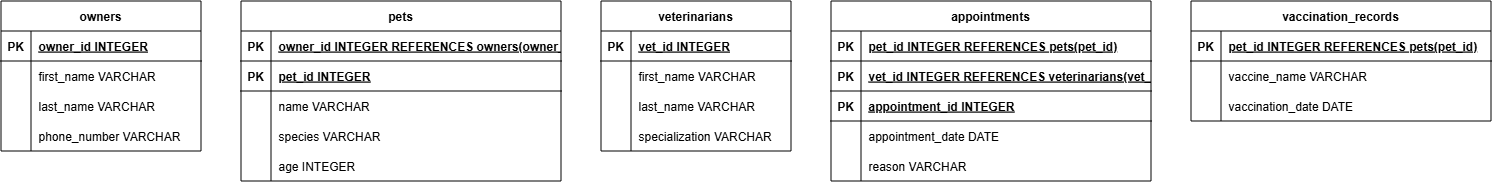

The diagram above was exported from draw.io. Its source (the exported page's mxGraphModel, read from the mxfile embedded in the PNG):
<mxGraphModel dx="2160" dy="1144" grid="1" gridSize="10" guides="1" tooltips="1" connect="1" arrows="1" fold="1" page="1" pageScale="1" pageWidth="850" pageHeight="1100" math="0" shadow="0">
  <root>
    <mxCell id="0" />
    <mxCell id="1" parent="0" />
    <mxCell id="iBWL8wXtsAk2uBgthNAJ-1" parent="1" style="shape=table;startSize=30;container=1;collapsible=1;childLayout=tableLayout;fixedRows=1;rowLines=0;fontStyle=1;align=center;resizeLast=1;" value="owners" vertex="1">
      <mxGeometry height="150" width="200" x="20" y="20" as="geometry" />
    </mxCell>
    <mxCell id="iBWL8wXtsAk2uBgthNAJ-2" parent="iBWL8wXtsAk2uBgthNAJ-1" style="shape=tableRow;horizontal=0;startSize=0;swimlaneHead=0;swimlaneBody=0;fillColor=none;collapsible=0;dropTarget=0;points=[[0,0.5],[1,0.5]];portConstraint=eastwest;strokeColor=inherit;top=0;left=0;right=0;bottom=1;" value="" vertex="1">
      <mxGeometry height="30" width="200" y="30" as="geometry" />
    </mxCell>
    <mxCell id="iBWL8wXtsAk2uBgthNAJ-3" parent="iBWL8wXtsAk2uBgthNAJ-2" style="shape=partialRectangle;overflow=hidden;connectable=0;fillColor=none;strokeColor=inherit;top=0;left=0;bottom=0;right=0;fontStyle=1;" value="PK" vertex="1">
      <mxGeometry height="30" width="30" as="geometry">
        <mxRectangle height="30" width="30" as="alternateBounds" />
      </mxGeometry>
    </mxCell>
    <mxCell id="iBWL8wXtsAk2uBgthNAJ-4" parent="iBWL8wXtsAk2uBgthNAJ-2" style="shape=partialRectangle;overflow=hidden;connectable=0;fillColor=none;align=left;strokeColor=inherit;top=0;left=0;bottom=0;right=0;spacingLeft=6;fontStyle=5;" value="owner_id INTEGER " vertex="1">
      <mxGeometry height="30" width="170" x="30" as="geometry">
        <mxRectangle height="30" width="170" as="alternateBounds" />
      </mxGeometry>
    </mxCell>
    <mxCell id="iBWL8wXtsAk2uBgthNAJ-5" parent="iBWL8wXtsAk2uBgthNAJ-1" style="shape=tableRow;horizontal=0;startSize=0;swimlaneHead=0;swimlaneBody=0;fillColor=none;collapsible=0;dropTarget=0;points=[[0,0.5],[1,0.5]];portConstraint=eastwest;strokeColor=inherit;top=0;left=0;right=0;bottom=0;" value="" vertex="1">
      <mxGeometry height="30" width="200" y="60" as="geometry" />
    </mxCell>
    <mxCell id="iBWL8wXtsAk2uBgthNAJ-6" parent="iBWL8wXtsAk2uBgthNAJ-5" style="shape=partialRectangle;overflow=hidden;connectable=0;fillColor=none;strokeColor=inherit;top=0;left=0;bottom=0;right=0;" value="" vertex="1">
      <mxGeometry height="30" width="30" as="geometry">
        <mxRectangle height="30" width="30" as="alternateBounds" />
      </mxGeometry>
    </mxCell>
    <mxCell id="iBWL8wXtsAk2uBgthNAJ-7" parent="iBWL8wXtsAk2uBgthNAJ-5" style="shape=partialRectangle;overflow=hidden;connectable=0;fillColor=none;align=left;strokeColor=inherit;top=0;left=0;bottom=0;right=0;spacingLeft=6;" value="first_name VARCHAR" vertex="1">
      <mxGeometry height="30" width="170" x="30" as="geometry">
        <mxRectangle height="30" width="170" as="alternateBounds" />
      </mxGeometry>
    </mxCell>
    <mxCell id="iBWL8wXtsAk2uBgthNAJ-8" parent="iBWL8wXtsAk2uBgthNAJ-1" style="shape=tableRow;horizontal=0;startSize=0;swimlaneHead=0;swimlaneBody=0;fillColor=none;collapsible=0;dropTarget=0;points=[[0,0.5],[1,0.5]];portConstraint=eastwest;strokeColor=inherit;top=0;left=0;right=0;bottom=0;" value="" vertex="1">
      <mxGeometry height="30" width="200" y="90" as="geometry" />
    </mxCell>
    <mxCell id="iBWL8wXtsAk2uBgthNAJ-9" parent="iBWL8wXtsAk2uBgthNAJ-8" style="shape=partialRectangle;overflow=hidden;connectable=0;fillColor=none;strokeColor=inherit;top=0;left=0;bottom=0;right=0;" value="" vertex="1">
      <mxGeometry height="30" width="30" as="geometry">
        <mxRectangle height="30" width="30" as="alternateBounds" />
      </mxGeometry>
    </mxCell>
    <mxCell id="iBWL8wXtsAk2uBgthNAJ-10" parent="iBWL8wXtsAk2uBgthNAJ-8" style="shape=partialRectangle;overflow=hidden;connectable=0;fillColor=none;align=left;strokeColor=inherit;top=0;left=0;bottom=0;right=0;spacingLeft=6;" value="last_name VARCHAR" vertex="1">
      <mxGeometry height="30" width="170" x="30" as="geometry">
        <mxRectangle height="30" width="170" as="alternateBounds" />
      </mxGeometry>
    </mxCell>
    <mxCell id="iBWL8wXtsAk2uBgthNAJ-11" parent="iBWL8wXtsAk2uBgthNAJ-1" style="shape=tableRow;horizontal=0;startSize=0;swimlaneHead=0;swimlaneBody=0;fillColor=none;collapsible=0;dropTarget=0;points=[[0,0.5],[1,0.5]];portConstraint=eastwest;strokeColor=inherit;top=0;left=0;right=0;bottom=0;" value="" vertex="1">
      <mxGeometry height="30" width="200" y="120" as="geometry" />
    </mxCell>
    <mxCell id="iBWL8wXtsAk2uBgthNAJ-12" parent="iBWL8wXtsAk2uBgthNAJ-11" style="shape=partialRectangle;overflow=hidden;connectable=0;fillColor=none;strokeColor=inherit;top=0;left=0;bottom=0;right=0;" value="" vertex="1">
      <mxGeometry height="30" width="30" as="geometry">
        <mxRectangle height="30" width="30" as="alternateBounds" />
      </mxGeometry>
    </mxCell>
    <mxCell id="iBWL8wXtsAk2uBgthNAJ-13" parent="iBWL8wXtsAk2uBgthNAJ-11" style="shape=partialRectangle;overflow=hidden;connectable=0;fillColor=none;align=left;strokeColor=inherit;top=0;left=0;bottom=0;right=0;spacingLeft=6;" value="phone_number VARCHAR" vertex="1">
      <mxGeometry height="30" width="170" x="30" as="geometry">
        <mxRectangle height="30" width="170" as="alternateBounds" />
      </mxGeometry>
    </mxCell>
    <mxCell id="iBWL8wXtsAk2uBgthNAJ-14" parent="1" style="shape=table;startSize=30;container=1;collapsible=1;childLayout=tableLayout;fixedRows=1;rowLines=0;fontStyle=1;align=center;resizeLast=1;" value="pets" vertex="1">
      <mxGeometry height="180" width="320" x="260" y="20" as="geometry" />
    </mxCell>
    <mxCell id="iBWL8wXtsAk2uBgthNAJ-15" parent="iBWL8wXtsAk2uBgthNAJ-14" style="shape=tableRow;horizontal=0;startSize=0;swimlaneHead=0;swimlaneBody=0;fillColor=none;collapsible=0;dropTarget=0;points=[[0,0.5],[1,0.5]];portConstraint=eastwest;strokeColor=inherit;top=0;left=0;right=0;bottom=1;" value="" vertex="1">
      <mxGeometry height="30" width="320" y="30" as="geometry" />
    </mxCell>
    <mxCell id="iBWL8wXtsAk2uBgthNAJ-16" parent="iBWL8wXtsAk2uBgthNAJ-15" style="shape=partialRectangle;overflow=hidden;connectable=0;fillColor=none;strokeColor=inherit;top=0;left=0;bottom=0;right=0;fontStyle=1;" value="PK" vertex="1">
      <mxGeometry height="30" width="30" as="geometry">
        <mxRectangle height="30" width="30" as="alternateBounds" />
      </mxGeometry>
    </mxCell>
    <mxCell id="iBWL8wXtsAk2uBgthNAJ-17" parent="iBWL8wXtsAk2uBgthNAJ-15" style="shape=partialRectangle;overflow=hidden;connectable=0;fillColor=none;align=left;strokeColor=inherit;top=0;left=0;bottom=0;right=0;spacingLeft=6;fontStyle=5;" value="owner_id INTEGER REFERENCES owners(owner_id)" vertex="1">
      <mxGeometry height="30" width="290" x="30" as="geometry">
        <mxRectangle height="30" width="290" as="alternateBounds" />
      </mxGeometry>
    </mxCell>
    <mxCell id="iBWL8wXtsAk2uBgthNAJ-18" parent="iBWL8wXtsAk2uBgthNAJ-14" style="shape=tableRow;horizontal=0;startSize=0;swimlaneHead=0;swimlaneBody=0;fillColor=none;collapsible=0;dropTarget=0;points=[[0,0.5],[1,0.5]];portConstraint=eastwest;strokeColor=inherit;top=0;left=0;right=0;bottom=1;" value="" vertex="1">
      <mxGeometry height="30" width="320" y="60" as="geometry" />
    </mxCell>
    <mxCell id="iBWL8wXtsAk2uBgthNAJ-19" parent="iBWL8wXtsAk2uBgthNAJ-18" style="shape=partialRectangle;overflow=hidden;connectable=0;fillColor=none;strokeColor=inherit;top=0;left=0;bottom=0;right=0;fontStyle=1;" value="PK" vertex="1">
      <mxGeometry height="30" width="30" as="geometry">
        <mxRectangle height="30" width="30" as="alternateBounds" />
      </mxGeometry>
    </mxCell>
    <mxCell id="iBWL8wXtsAk2uBgthNAJ-20" parent="iBWL8wXtsAk2uBgthNAJ-18" style="shape=partialRectangle;overflow=hidden;connectable=0;fillColor=none;align=left;strokeColor=inherit;top=0;left=0;bottom=0;right=0;spacingLeft=6;fontStyle=5;" value="pet_id INTEGER " vertex="1">
      <mxGeometry height="30" width="290" x="30" as="geometry">
        <mxRectangle height="30" width="290" as="alternateBounds" />
      </mxGeometry>
    </mxCell>
    <mxCell id="iBWL8wXtsAk2uBgthNAJ-21" parent="iBWL8wXtsAk2uBgthNAJ-14" style="shape=tableRow;horizontal=0;startSize=0;swimlaneHead=0;swimlaneBody=0;fillColor=none;collapsible=0;dropTarget=0;points=[[0,0.5],[1,0.5]];portConstraint=eastwest;strokeColor=inherit;top=0;left=0;right=0;bottom=0;" value="" vertex="1">
      <mxGeometry height="30" width="320" y="90" as="geometry" />
    </mxCell>
    <mxCell id="iBWL8wXtsAk2uBgthNAJ-22" parent="iBWL8wXtsAk2uBgthNAJ-21" style="shape=partialRectangle;overflow=hidden;connectable=0;fillColor=none;strokeColor=inherit;top=0;left=0;bottom=0;right=0;" value="" vertex="1">
      <mxGeometry height="30" width="30" as="geometry">
        <mxRectangle height="30" width="30" as="alternateBounds" />
      </mxGeometry>
    </mxCell>
    <mxCell id="iBWL8wXtsAk2uBgthNAJ-23" parent="iBWL8wXtsAk2uBgthNAJ-21" style="shape=partialRectangle;overflow=hidden;connectable=0;fillColor=none;align=left;strokeColor=inherit;top=0;left=0;bottom=0;right=0;spacingLeft=6;" value="name VARCHAR" vertex="1">
      <mxGeometry height="30" width="290" x="30" as="geometry">
        <mxRectangle height="30" width="290" as="alternateBounds" />
      </mxGeometry>
    </mxCell>
    <mxCell id="iBWL8wXtsAk2uBgthNAJ-24" parent="iBWL8wXtsAk2uBgthNAJ-14" style="shape=tableRow;horizontal=0;startSize=0;swimlaneHead=0;swimlaneBody=0;fillColor=none;collapsible=0;dropTarget=0;points=[[0,0.5],[1,0.5]];portConstraint=eastwest;strokeColor=inherit;top=0;left=0;right=0;bottom=0;" value="" vertex="1">
      <mxGeometry height="30" width="320" y="120" as="geometry" />
    </mxCell>
    <mxCell id="iBWL8wXtsAk2uBgthNAJ-25" parent="iBWL8wXtsAk2uBgthNAJ-24" style="shape=partialRectangle;overflow=hidden;connectable=0;fillColor=none;strokeColor=inherit;top=0;left=0;bottom=0;right=0;" value="" vertex="1">
      <mxGeometry height="30" width="30" as="geometry">
        <mxRectangle height="30" width="30" as="alternateBounds" />
      </mxGeometry>
    </mxCell>
    <mxCell id="iBWL8wXtsAk2uBgthNAJ-26" parent="iBWL8wXtsAk2uBgthNAJ-24" style="shape=partialRectangle;overflow=hidden;connectable=0;fillColor=none;align=left;strokeColor=inherit;top=0;left=0;bottom=0;right=0;spacingLeft=6;" value="species VARCHAR" vertex="1">
      <mxGeometry height="30" width="290" x="30" as="geometry">
        <mxRectangle height="30" width="290" as="alternateBounds" />
      </mxGeometry>
    </mxCell>
    <mxCell id="iBWL8wXtsAk2uBgthNAJ-27" parent="iBWL8wXtsAk2uBgthNAJ-14" style="shape=tableRow;horizontal=0;startSize=0;swimlaneHead=0;swimlaneBody=0;fillColor=none;collapsible=0;dropTarget=0;points=[[0,0.5],[1,0.5]];portConstraint=eastwest;strokeColor=inherit;top=0;left=0;right=0;bottom=0;" value="" vertex="1">
      <mxGeometry height="30" width="320" y="150" as="geometry" />
    </mxCell>
    <mxCell id="iBWL8wXtsAk2uBgthNAJ-28" parent="iBWL8wXtsAk2uBgthNAJ-27" style="shape=partialRectangle;overflow=hidden;connectable=0;fillColor=none;strokeColor=inherit;top=0;left=0;bottom=0;right=0;" value="" vertex="1">
      <mxGeometry height="30" width="30" as="geometry">
        <mxRectangle height="30" width="30" as="alternateBounds" />
      </mxGeometry>
    </mxCell>
    <mxCell id="iBWL8wXtsAk2uBgthNAJ-29" parent="iBWL8wXtsAk2uBgthNAJ-27" style="shape=partialRectangle;overflow=hidden;connectable=0;fillColor=none;align=left;strokeColor=inherit;top=0;left=0;bottom=0;right=0;spacingLeft=6;" value="age INTEGER" vertex="1">
      <mxGeometry height="30" width="290" x="30" as="geometry">
        <mxRectangle height="30" width="290" as="alternateBounds" />
      </mxGeometry>
    </mxCell>
    <mxCell id="iBWL8wXtsAk2uBgthNAJ-30" parent="1" style="shape=table;startSize=30;container=1;collapsible=1;childLayout=tableLayout;fixedRows=1;rowLines=0;fontStyle=1;align=center;resizeLast=1;" value="veterinarians" vertex="1">
      <mxGeometry height="150" width="190" x="620" y="20" as="geometry" />
    </mxCell>
    <mxCell id="iBWL8wXtsAk2uBgthNAJ-31" parent="iBWL8wXtsAk2uBgthNAJ-30" style="shape=tableRow;horizontal=0;startSize=0;swimlaneHead=0;swimlaneBody=0;fillColor=none;collapsible=0;dropTarget=0;points=[[0,0.5],[1,0.5]];portConstraint=eastwest;strokeColor=inherit;top=0;left=0;right=0;bottom=1;" value="" vertex="1">
      <mxGeometry height="30" width="190" y="30" as="geometry" />
    </mxCell>
    <mxCell id="iBWL8wXtsAk2uBgthNAJ-32" parent="iBWL8wXtsAk2uBgthNAJ-31" style="shape=partialRectangle;overflow=hidden;connectable=0;fillColor=none;strokeColor=inherit;top=0;left=0;bottom=0;right=0;fontStyle=1;" value="PK" vertex="1">
      <mxGeometry height="30" width="30" as="geometry">
        <mxRectangle height="30" width="30" as="alternateBounds" />
      </mxGeometry>
    </mxCell>
    <mxCell id="iBWL8wXtsAk2uBgthNAJ-33" parent="iBWL8wXtsAk2uBgthNAJ-31" style="shape=partialRectangle;overflow=hidden;connectable=0;fillColor=none;align=left;strokeColor=inherit;top=0;left=0;bottom=0;right=0;spacingLeft=6;fontStyle=5;" value="vet_id INTEGER " vertex="1">
      <mxGeometry height="30" width="160" x="30" as="geometry">
        <mxRectangle height="30" width="160" as="alternateBounds" />
      </mxGeometry>
    </mxCell>
    <mxCell id="iBWL8wXtsAk2uBgthNAJ-34" parent="iBWL8wXtsAk2uBgthNAJ-30" style="shape=tableRow;horizontal=0;startSize=0;swimlaneHead=0;swimlaneBody=0;fillColor=none;collapsible=0;dropTarget=0;points=[[0,0.5],[1,0.5]];portConstraint=eastwest;strokeColor=inherit;top=0;left=0;right=0;bottom=0;" value="" vertex="1">
      <mxGeometry height="30" width="190" y="60" as="geometry" />
    </mxCell>
    <mxCell id="iBWL8wXtsAk2uBgthNAJ-35" parent="iBWL8wXtsAk2uBgthNAJ-34" style="shape=partialRectangle;overflow=hidden;connectable=0;fillColor=none;strokeColor=inherit;top=0;left=0;bottom=0;right=0;" value="" vertex="1">
      <mxGeometry height="30" width="30" as="geometry">
        <mxRectangle height="30" width="30" as="alternateBounds" />
      </mxGeometry>
    </mxCell>
    <mxCell id="iBWL8wXtsAk2uBgthNAJ-36" parent="iBWL8wXtsAk2uBgthNAJ-34" style="shape=partialRectangle;overflow=hidden;connectable=0;fillColor=none;align=left;strokeColor=inherit;top=0;left=0;bottom=0;right=0;spacingLeft=6;" value="first_name VARCHAR" vertex="1">
      <mxGeometry height="30" width="160" x="30" as="geometry">
        <mxRectangle height="30" width="160" as="alternateBounds" />
      </mxGeometry>
    </mxCell>
    <mxCell id="iBWL8wXtsAk2uBgthNAJ-37" parent="iBWL8wXtsAk2uBgthNAJ-30" style="shape=tableRow;horizontal=0;startSize=0;swimlaneHead=0;swimlaneBody=0;fillColor=none;collapsible=0;dropTarget=0;points=[[0,0.5],[1,0.5]];portConstraint=eastwest;strokeColor=inherit;top=0;left=0;right=0;bottom=0;" value="" vertex="1">
      <mxGeometry height="30" width="190" y="90" as="geometry" />
    </mxCell>
    <mxCell id="iBWL8wXtsAk2uBgthNAJ-38" parent="iBWL8wXtsAk2uBgthNAJ-37" style="shape=partialRectangle;overflow=hidden;connectable=0;fillColor=none;strokeColor=inherit;top=0;left=0;bottom=0;right=0;" value="" vertex="1">
      <mxGeometry height="30" width="30" as="geometry">
        <mxRectangle height="30" width="30" as="alternateBounds" />
      </mxGeometry>
    </mxCell>
    <mxCell id="iBWL8wXtsAk2uBgthNAJ-39" parent="iBWL8wXtsAk2uBgthNAJ-37" style="shape=partialRectangle;overflow=hidden;connectable=0;fillColor=none;align=left;strokeColor=inherit;top=0;left=0;bottom=0;right=0;spacingLeft=6;" value="last_name VARCHAR" vertex="1">
      <mxGeometry height="30" width="160" x="30" as="geometry">
        <mxRectangle height="30" width="160" as="alternateBounds" />
      </mxGeometry>
    </mxCell>
    <mxCell id="iBWL8wXtsAk2uBgthNAJ-40" parent="iBWL8wXtsAk2uBgthNAJ-30" style="shape=tableRow;horizontal=0;startSize=0;swimlaneHead=0;swimlaneBody=0;fillColor=none;collapsible=0;dropTarget=0;points=[[0,0.5],[1,0.5]];portConstraint=eastwest;strokeColor=inherit;top=0;left=0;right=0;bottom=0;" value="" vertex="1">
      <mxGeometry height="30" width="190" y="120" as="geometry" />
    </mxCell>
    <mxCell id="iBWL8wXtsAk2uBgthNAJ-41" parent="iBWL8wXtsAk2uBgthNAJ-40" style="shape=partialRectangle;overflow=hidden;connectable=0;fillColor=none;strokeColor=inherit;top=0;left=0;bottom=0;right=0;" value="" vertex="1">
      <mxGeometry height="30" width="30" as="geometry">
        <mxRectangle height="30" width="30" as="alternateBounds" />
      </mxGeometry>
    </mxCell>
    <mxCell id="iBWL8wXtsAk2uBgthNAJ-42" parent="iBWL8wXtsAk2uBgthNAJ-40" style="shape=partialRectangle;overflow=hidden;connectable=0;fillColor=none;align=left;strokeColor=inherit;top=0;left=0;bottom=0;right=0;spacingLeft=6;" value="specialization VARCHAR" vertex="1">
      <mxGeometry height="30" width="160" x="30" as="geometry">
        <mxRectangle height="30" width="160" as="alternateBounds" />
      </mxGeometry>
    </mxCell>
    <mxCell id="iBWL8wXtsAk2uBgthNAJ-43" parent="1" style="shape=table;startSize=30;container=1;collapsible=1;childLayout=tableLayout;fixedRows=1;rowLines=0;fontStyle=1;align=center;resizeLast=1;" value="appointments" vertex="1">
      <mxGeometry height="180" width="320" x="850" y="20" as="geometry" />
    </mxCell>
    <mxCell id="iBWL8wXtsAk2uBgthNAJ-44" parent="iBWL8wXtsAk2uBgthNAJ-43" style="shape=tableRow;horizontal=0;startSize=0;swimlaneHead=0;swimlaneBody=0;fillColor=none;collapsible=0;dropTarget=0;points=[[0,0.5],[1,0.5]];portConstraint=eastwest;strokeColor=inherit;top=0;left=0;right=0;bottom=1;" value="" vertex="1">
      <mxGeometry height="30" width="320" y="30" as="geometry" />
    </mxCell>
    <mxCell id="iBWL8wXtsAk2uBgthNAJ-45" parent="iBWL8wXtsAk2uBgthNAJ-44" style="shape=partialRectangle;overflow=hidden;connectable=0;fillColor=none;strokeColor=inherit;top=0;left=0;bottom=0;right=0;fontStyle=1;" value="PK" vertex="1">
      <mxGeometry height="30" width="30" as="geometry">
        <mxRectangle height="30" width="30" as="alternateBounds" />
      </mxGeometry>
    </mxCell>
    <mxCell id="iBWL8wXtsAk2uBgthNAJ-46" parent="iBWL8wXtsAk2uBgthNAJ-44" style="shape=partialRectangle;overflow=hidden;connectable=0;fillColor=none;align=left;strokeColor=inherit;top=0;left=0;bottom=0;right=0;spacingLeft=6;fontStyle=5;" value="pet_id INTEGER REFERENCES pets(pet_id)" vertex="1">
      <mxGeometry height="30" width="290" x="30" as="geometry">
        <mxRectangle height="30" width="290" as="alternateBounds" />
      </mxGeometry>
    </mxCell>
    <mxCell id="iBWL8wXtsAk2uBgthNAJ-47" parent="iBWL8wXtsAk2uBgthNAJ-43" style="shape=tableRow;horizontal=0;startSize=0;swimlaneHead=0;swimlaneBody=0;fillColor=none;collapsible=0;dropTarget=0;points=[[0,0.5],[1,0.5]];portConstraint=eastwest;strokeColor=inherit;top=0;left=0;right=0;bottom=1;" value="" vertex="1">
      <mxGeometry height="30" width="320" y="60" as="geometry" />
    </mxCell>
    <mxCell id="iBWL8wXtsAk2uBgthNAJ-48" parent="iBWL8wXtsAk2uBgthNAJ-47" style="shape=partialRectangle;overflow=hidden;connectable=0;fillColor=none;strokeColor=inherit;top=0;left=0;bottom=0;right=0;fontStyle=1;" value="PK" vertex="1">
      <mxGeometry height="30" width="30" as="geometry">
        <mxRectangle height="30" width="30" as="alternateBounds" />
      </mxGeometry>
    </mxCell>
    <mxCell id="iBWL8wXtsAk2uBgthNAJ-49" parent="iBWL8wXtsAk2uBgthNAJ-47" style="shape=partialRectangle;overflow=hidden;connectable=0;fillColor=none;align=left;strokeColor=inherit;top=0;left=0;bottom=0;right=0;spacingLeft=6;fontStyle=5;" value="vet_id INTEGER REFERENCES veterinarians(vet_id)" vertex="1">
      <mxGeometry height="30" width="290" x="30" as="geometry">
        <mxRectangle height="30" width="290" as="alternateBounds" />
      </mxGeometry>
    </mxCell>
    <mxCell id="iBWL8wXtsAk2uBgthNAJ-50" parent="iBWL8wXtsAk2uBgthNAJ-43" style="shape=tableRow;horizontal=0;startSize=0;swimlaneHead=0;swimlaneBody=0;fillColor=none;collapsible=0;dropTarget=0;points=[[0,0.5],[1,0.5]];portConstraint=eastwest;strokeColor=inherit;top=0;left=0;right=0;bottom=1;" value="" vertex="1">
      <mxGeometry height="30" width="320" y="90" as="geometry" />
    </mxCell>
    <mxCell id="iBWL8wXtsAk2uBgthNAJ-51" parent="iBWL8wXtsAk2uBgthNAJ-50" style="shape=partialRectangle;overflow=hidden;connectable=0;fillColor=none;strokeColor=inherit;top=0;left=0;bottom=0;right=0;fontStyle=1;" value="PK" vertex="1">
      <mxGeometry height="30" width="30" as="geometry">
        <mxRectangle height="30" width="30" as="alternateBounds" />
      </mxGeometry>
    </mxCell>
    <mxCell id="iBWL8wXtsAk2uBgthNAJ-52" parent="iBWL8wXtsAk2uBgthNAJ-50" style="shape=partialRectangle;overflow=hidden;connectable=0;fillColor=none;align=left;strokeColor=inherit;top=0;left=0;bottom=0;right=0;spacingLeft=6;fontStyle=5;" value="appointment_id INTEGER " vertex="1">
      <mxGeometry height="30" width="290" x="30" as="geometry">
        <mxRectangle height="30" width="290" as="alternateBounds" />
      </mxGeometry>
    </mxCell>
    <mxCell id="iBWL8wXtsAk2uBgthNAJ-53" parent="iBWL8wXtsAk2uBgthNAJ-43" style="shape=tableRow;horizontal=0;startSize=0;swimlaneHead=0;swimlaneBody=0;fillColor=none;collapsible=0;dropTarget=0;points=[[0,0.5],[1,0.5]];portConstraint=eastwest;strokeColor=inherit;top=0;left=0;right=0;bottom=0;" value="" vertex="1">
      <mxGeometry height="30" width="320" y="120" as="geometry" />
    </mxCell>
    <mxCell id="iBWL8wXtsAk2uBgthNAJ-54" parent="iBWL8wXtsAk2uBgthNAJ-53" style="shape=partialRectangle;overflow=hidden;connectable=0;fillColor=none;strokeColor=inherit;top=0;left=0;bottom=0;right=0;" value="" vertex="1">
      <mxGeometry height="30" width="30" as="geometry">
        <mxRectangle height="30" width="30" as="alternateBounds" />
      </mxGeometry>
    </mxCell>
    <mxCell id="iBWL8wXtsAk2uBgthNAJ-55" parent="iBWL8wXtsAk2uBgthNAJ-53" style="shape=partialRectangle;overflow=hidden;connectable=0;fillColor=none;align=left;strokeColor=inherit;top=0;left=0;bottom=0;right=0;spacingLeft=6;" value="appointment_date DATE" vertex="1">
      <mxGeometry height="30" width="290" x="30" as="geometry">
        <mxRectangle height="30" width="290" as="alternateBounds" />
      </mxGeometry>
    </mxCell>
    <mxCell id="iBWL8wXtsAk2uBgthNAJ-56" parent="iBWL8wXtsAk2uBgthNAJ-43" style="shape=tableRow;horizontal=0;startSize=0;swimlaneHead=0;swimlaneBody=0;fillColor=none;collapsible=0;dropTarget=0;points=[[0,0.5],[1,0.5]];portConstraint=eastwest;strokeColor=inherit;top=0;left=0;right=0;bottom=0;" value="" vertex="1">
      <mxGeometry height="30" width="320" y="150" as="geometry" />
    </mxCell>
    <mxCell id="iBWL8wXtsAk2uBgthNAJ-57" parent="iBWL8wXtsAk2uBgthNAJ-56" style="shape=partialRectangle;overflow=hidden;connectable=0;fillColor=none;strokeColor=inherit;top=0;left=0;bottom=0;right=0;" value="" vertex="1">
      <mxGeometry height="30" width="30" as="geometry">
        <mxRectangle height="30" width="30" as="alternateBounds" />
      </mxGeometry>
    </mxCell>
    <mxCell id="iBWL8wXtsAk2uBgthNAJ-58" parent="iBWL8wXtsAk2uBgthNAJ-56" style="shape=partialRectangle;overflow=hidden;connectable=0;fillColor=none;align=left;strokeColor=inherit;top=0;left=0;bottom=0;right=0;spacingLeft=6;" value="reason VARCHAR" vertex="1">
      <mxGeometry height="30" width="290" x="30" as="geometry">
        <mxRectangle height="30" width="290" as="alternateBounds" />
      </mxGeometry>
    </mxCell>
    <mxCell id="iBWL8wXtsAk2uBgthNAJ-59" parent="1" style="shape=table;startSize=30;container=1;collapsible=1;childLayout=tableLayout;fixedRows=1;rowLines=0;fontStyle=1;align=center;resizeLast=1;" value="vaccination_records" vertex="1">
      <mxGeometry height="120" width="300" x="1210" y="20" as="geometry" />
    </mxCell>
    <mxCell id="iBWL8wXtsAk2uBgthNAJ-60" parent="iBWL8wXtsAk2uBgthNAJ-59" style="shape=tableRow;horizontal=0;startSize=0;swimlaneHead=0;swimlaneBody=0;fillColor=none;collapsible=0;dropTarget=0;points=[[0,0.5],[1,0.5]];portConstraint=eastwest;strokeColor=inherit;top=0;left=0;right=0;bottom=1;" value="" vertex="1">
      <mxGeometry height="30" width="300" y="30" as="geometry" />
    </mxCell>
    <mxCell id="iBWL8wXtsAk2uBgthNAJ-61" parent="iBWL8wXtsAk2uBgthNAJ-60" style="shape=partialRectangle;overflow=hidden;connectable=0;fillColor=none;strokeColor=inherit;top=0;left=0;bottom=0;right=0;fontStyle=1;" value="PK" vertex="1">
      <mxGeometry height="30" width="30" as="geometry">
        <mxRectangle height="30" width="30" as="alternateBounds" />
      </mxGeometry>
    </mxCell>
    <mxCell id="iBWL8wXtsAk2uBgthNAJ-62" parent="iBWL8wXtsAk2uBgthNAJ-60" style="shape=partialRectangle;overflow=hidden;connectable=0;fillColor=none;align=left;strokeColor=inherit;top=0;left=0;bottom=0;right=0;spacingLeft=6;fontStyle=5;" value="pet_id INTEGER REFERENCES pets(pet_id)" vertex="1">
      <mxGeometry height="30" width="270" x="30" as="geometry">
        <mxRectangle height="30" width="270" as="alternateBounds" />
      </mxGeometry>
    </mxCell>
    <mxCell id="iBWL8wXtsAk2uBgthNAJ-63" parent="iBWL8wXtsAk2uBgthNAJ-59" style="shape=tableRow;horizontal=0;startSize=0;swimlaneHead=0;swimlaneBody=0;fillColor=none;collapsible=0;dropTarget=0;points=[[0,0.5],[1,0.5]];portConstraint=eastwest;strokeColor=inherit;top=0;left=0;right=0;bottom=0;" value="" vertex="1">
      <mxGeometry height="30" width="300" y="60" as="geometry" />
    </mxCell>
    <mxCell id="iBWL8wXtsAk2uBgthNAJ-64" parent="iBWL8wXtsAk2uBgthNAJ-63" style="shape=partialRectangle;overflow=hidden;connectable=0;fillColor=none;strokeColor=inherit;top=0;left=0;bottom=0;right=0;" value="" vertex="1">
      <mxGeometry height="30" width="30" as="geometry">
        <mxRectangle height="30" width="30" as="alternateBounds" />
      </mxGeometry>
    </mxCell>
    <mxCell id="iBWL8wXtsAk2uBgthNAJ-65" parent="iBWL8wXtsAk2uBgthNAJ-63" style="shape=partialRectangle;overflow=hidden;connectable=0;fillColor=none;align=left;strokeColor=inherit;top=0;left=0;bottom=0;right=0;spacingLeft=6;" value="vaccine_name VARCHAR" vertex="1">
      <mxGeometry height="30" width="270" x="30" as="geometry">
        <mxRectangle height="30" width="270" as="alternateBounds" />
      </mxGeometry>
    </mxCell>
    <mxCell id="iBWL8wXtsAk2uBgthNAJ-66" parent="iBWL8wXtsAk2uBgthNAJ-59" style="shape=tableRow;horizontal=0;startSize=0;swimlaneHead=0;swimlaneBody=0;fillColor=none;collapsible=0;dropTarget=0;points=[[0,0.5],[1,0.5]];portConstraint=eastwest;strokeColor=inherit;top=0;left=0;right=0;bottom=0;" value="" vertex="1">
      <mxGeometry height="30" width="300" y="90" as="geometry" />
    </mxCell>
    <mxCell id="iBWL8wXtsAk2uBgthNAJ-67" parent="iBWL8wXtsAk2uBgthNAJ-66" style="shape=partialRectangle;overflow=hidden;connectable=0;fillColor=none;strokeColor=inherit;top=0;left=0;bottom=0;right=0;" value="" vertex="1">
      <mxGeometry height="30" width="30" as="geometry">
        <mxRectangle height="30" width="30" as="alternateBounds" />
      </mxGeometry>
    </mxCell>
    <mxCell id="iBWL8wXtsAk2uBgthNAJ-68" parent="iBWL8wXtsAk2uBgthNAJ-66" style="shape=partialRectangle;overflow=hidden;connectable=0;fillColor=none;align=left;strokeColor=inherit;top=0;left=0;bottom=0;right=0;spacingLeft=6;" value="vaccination_date DATE" vertex="1">
      <mxGeometry height="30" width="270" x="30" as="geometry">
        <mxRectangle height="30" width="270" as="alternateBounds" />
      </mxGeometry>
    </mxCell>
  </root>
</mxGraphModel>